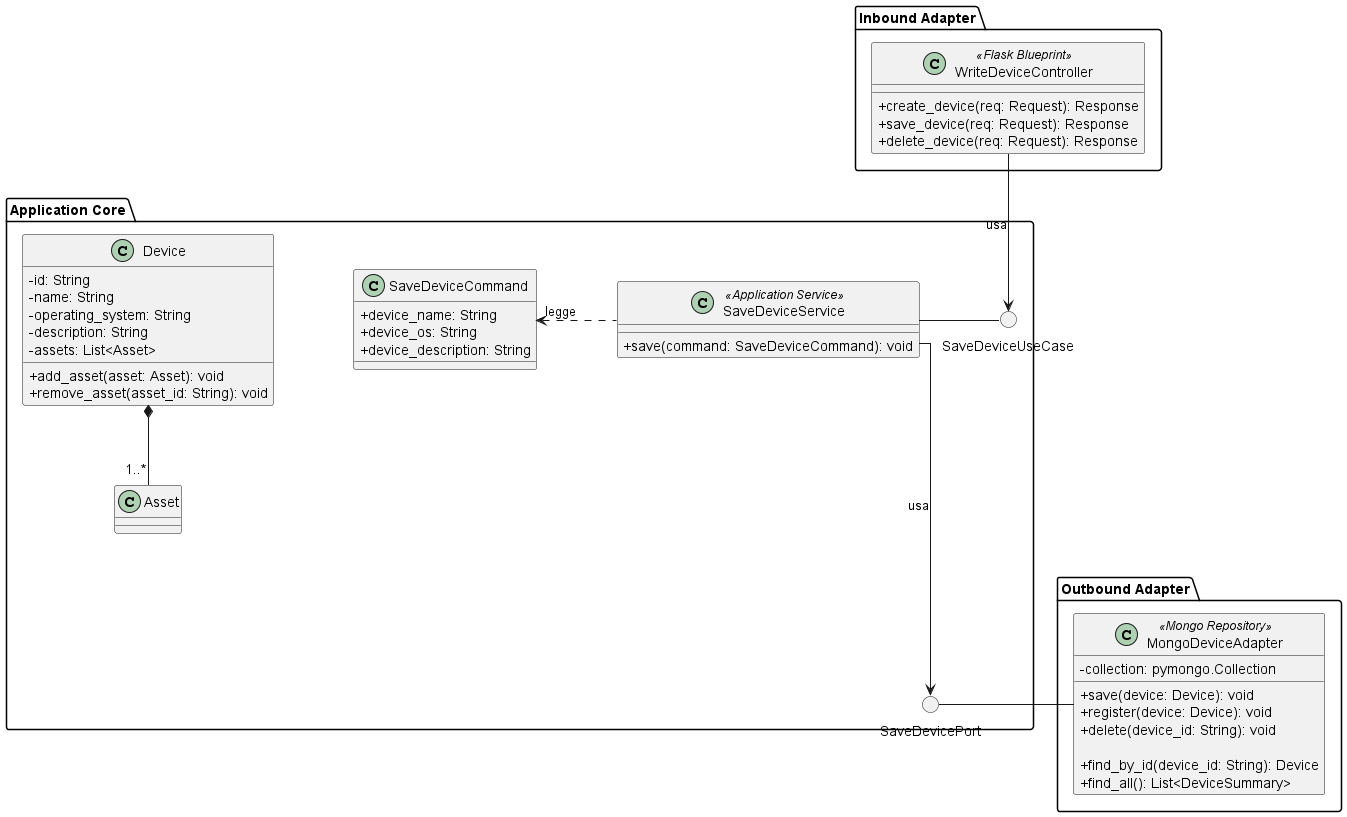

The diagram above was rendered by PlantUML. Its source (embedded in the PNG):
@startuml SaveDevice
skinparam linetype ortho
skinparam nodesep 80
skinparam ranksep 80
skinparam classAttributeIconSize 0

package "Inbound Adapter"{
    !include InboundAdapters/WriteDeviceController.puml
}

package "Application Core" {
    class SaveDeviceCommand  {
        + device_name: String
        + device_os: String
        + device_description: String
    }
    () "SaveDeviceUseCase"
    !include ApplicationServices/SaveDeviceService.puml
    !include Domain/Device.puml
    () "SaveDevicePort"

    SaveDeviceService .left.> SaveDeviceCommand: legge
}

package "Outbound Adapter" {
    !include OutboundAdapters/MongoDeviceAdapter.puml
}


SaveDeviceService - SaveDeviceUseCase


SaveDeviceService ---> SaveDevicePort: usa

WriteDeviceController --> SaveDeviceUseCase: usa
MongoDeviceAdapter - SaveDevicePort

@enduml